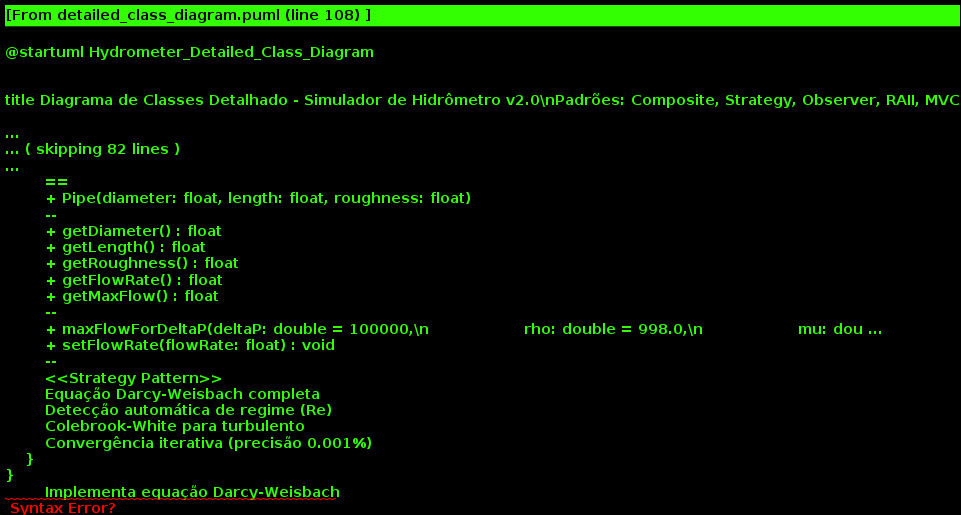

The diagram above was rendered by PlantUML. Its source (embedded in the PNG):
@startuml Hydrometer_Detailed_Class_Diagram


title Diagrama de Classes Detalhado - Simulador de Hidrômetro v2.0\nPadrões: Composite, Strategy, Observer, RAII, MVC

skinparam classAttributeIconSize 0
skinparam classFontSize 10
skinparam packageStyle rectangle

package "Main Application" {
    class Main {
        {static} + main() : int
        {static} + signalHandler(int) : void
        --
        Ponto de entrada da aplicação
        Controle de sinais (Ctrl+C)
        Gerenciamento do Logger
    }
}

package "Core Simulation" {
    class Simulator {
        - running : atomic<bool>
        - hidrometer : unique_ptr<Hidrometer>
        - inputThread : thread
        - imageThread : thread  
        - image : Image
        ==
        + Simulator()
        + ~Simulator()
        --
        + getHidrometer() : Hidrometer*
        + getPipeIN() : Pipe*
        + getPipeOUT() : Pipe* 
        + getCounter() : int
        + getHidrometerStatus() : bool
        + isRunning() : bool
        --
        + run() : void
        + stop() : void
        --
        - getKey() : int
        - updateFlow() : void {thread}
        - imageUpdateLoop() : void {thread}
        --
        <<MVC Controller>>
        Coordena simulação multi-thread
        Entrada não-bloqueante (termios)
        Geração de imagens por marco (1m³)
    }

    class Hidrometer {
        - pipeIN : unique_ptr<Pipe>
        - pipeOUT : unique_ptr<Pipe>
        - update_thread : thread
        - running : atomic<bool>
        - counter : atomic<int>
        - status : atomic<bool>
        - counterFloat : float
        ==
        + Hidrometer(diameterIN: float = 0.015f,\n            lengthIN: float = 0.15f,\n            roughnessIN: float = 0.00005f,\n            diameterOUT: float = 0.015f,\n            lengthOUT: float = 0.15f,\n            roughnessOUT: float = 0.00005f)
        + ~Hidrometer()
        --
        + getPipeIN() : Pipe*
        + getPipeOUT() : Pipe*
        + getCounter() : int
        + getStatus() : bool
        --
        + activate() : void
        + deactivate() : void
        --
        - update() : void {thread}
        --
        <<MVC Model>>
        Dimensões residenciais padrão (15mm)
        Counter thread-safe com precisão de litros
        Medição contínua em background
    }
}

package "Hydraulic System" {
    class Pipe {
        - flowRate : float
        - maxFlow : float
        - diameter : float
        - length : float  
        - roughness : float
        ==
        + Pipe(diameter: float, length: float, roughness: float)
        --
        + getDiameter() : float
        + getLength() : float
        + getRoughness() : float
        + getFlowRate() : float
        + getMaxFlow() : float
        --
        + maxFlowForDeltaP(deltaP: double = 100000,\n                   rho: double = 998.0,\n                   mu: double = 1.002e-3,\n                   g: double = 9.80665) : double
        + setFlowRate(flowRate: float) : void
        --
        <<Strategy Pattern>>
        Equação Darcy-Weisbach completa
        Detecção automática de regime (Re)
        Colebrook-White para turbulento
        Convergência iterativa (precisão 0.001%)
    }
}
        Implementa equação Darcy-Weisbach
        Calcula perdas de carga hidráulicas
    }
}

package "Visualization" {
    class Image {
        - surface : cairo_surface_t*
        - cr : cairo_t*
        - width : int
        - height : int
        ==
        + Image(width: int = 400, height: int = 400)
        + ~Image()
        --
        + generate_image(counter: int, flowRate: float,\n                maxFlowRate: float, name: string) : void
        --
        <<MVC View>>
        Escala dinâmica baseada em maxFlowRate
        Design realístico com gradientes Cairo
        Ponteiro proporcional à vazão atual
        Display digital formato %06d L
    }
}

package "Utilities" {
    enum LogLevel {
        STARTUP
        SHUTDOWN  
        RUNTIME
        DEBUG
    }
    
    class Logger <<static>> {
        {static} - currentMode : LogLevel
        ==
        {static} + log(level: LogLevel, message: string) : void
        {static} + setMode(mode: LogLevel) : void
        {static} + logRuntime(status: string, counter: double,\n                      flowIN: double, flowOUT: double) : void
        --
        Sistema de logs estruturado
        Conversão automática de unidades (m³)
        Output organizado em 4 linhas
    }
}

package "Configuration" {
    enum Key {
        KEY_UP = 1000
        KEY_DOWN = 1001
        KEY_RIGHT = 1002
        KEY_LEFT = 1003
        KEY_ESC = 27
    }
    
    class Constants <<static>> {
        {static} + IMAGE_PATH : string = "medicoes_202311250013/"
        {static} + DEFAULT_WIDTH : int = 400
        {static} + DEFAULT_HEIGHT : int = 400
        --
        Parâmetros Residenciais Padrão:
        {static} + DIAMETER : float = 0.015f {15mm}
        {static} + LENGTH : float = 0.15f {150mm}
        {static} + ROUGHNESS : float = 0.00005f {PVC/metal}
        --
        Constantes Físicas:
        {static} + RHO : double = 998.0 {kg/m³}
        {static} + MU : double = 1.002e-3 {Pa·s}
        {static} + G : double = 9.80665 {m/s²}
}

Main --> Simulator : "creates & manages"
Simulator *-- Hidrometer : "composition\n1..1"
Simulator *-- Image : "composition\n1..1"
Hidrometer *-- Pipe : "composition\n1..2 (IN/OUT)"

Simulator ..> Logger : "uses"
Simulator ..> Key : "uses"
Image ..> Constants : "uses"
Pipe ..> Constants : "uses"

Simulator ||--|| Simulator : "inputThread"
Simulator ||--|| Simulator : "imageThread"
Hidrometer ||--|| Hidrometer : "updateThread"

note right of Simulator
  **MVC Controller**
  - Gerencia 3 threads concorrentes
  - Entrada não-bloqueante (termios)
  - Geração de imagens por marco
  - Controle de vazão incremental
end note

note right of Hidrometer  
  **MVC Model + Composite**
  - Contador thread-safe (atomic)
  - Composição de 2 Pipes
  - Medição contínua background
  - Dimensões residenciais padrão
end note

note right of Image
  **MVC View + Strategy**
  - Escala dinâmica automática
  - Cairo Graphics profissional
  - Trigger a cada 1000L (1m³)
  - Design realístico completo
end note

note right of Pipe
  **Strategy Pattern**
  - Darcy-Weisbach completo
  - Regime laminar/turbulento
  - Convergência iterativa
  - Colebrook-White equation
end note

@enduml